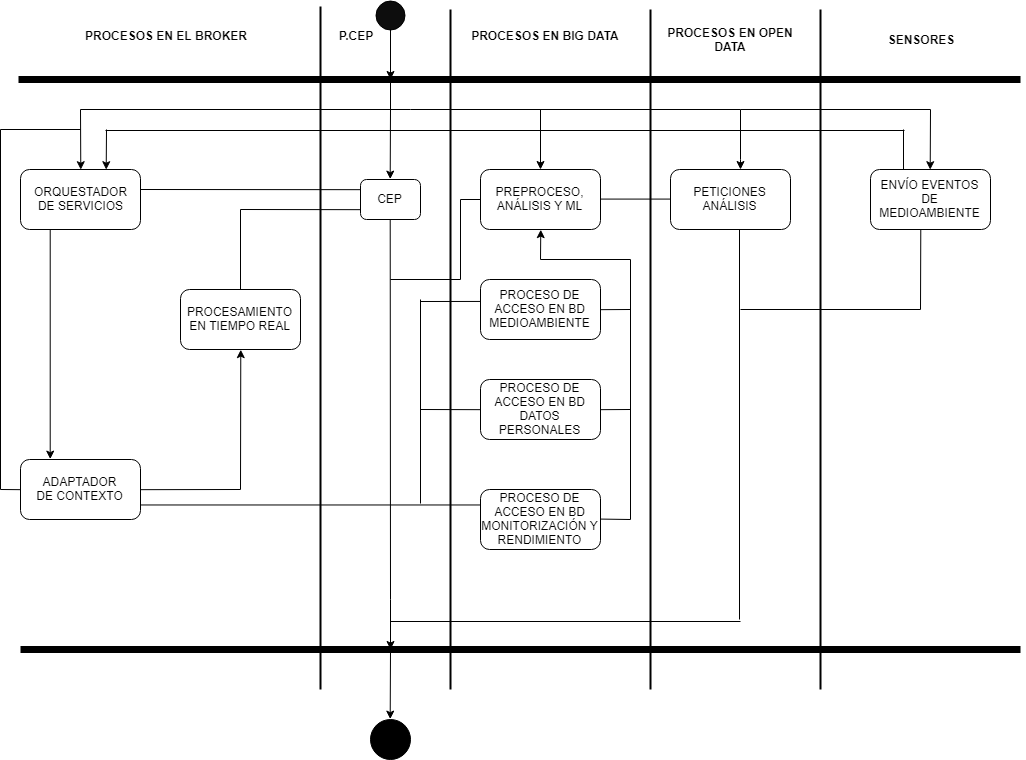

The diagram above was exported from draw.io. Its source (the exported page's mxGraphModel, read from the mxfile embedded in the PNG):
<mxGraphModel dx="1815" dy="1701" grid="1" gridSize="10" guides="1" tooltips="1" connect="1" arrows="1" fold="1" page="1" pageScale="1" pageWidth="827" pageHeight="1169" background="#ffffff" math="0" shadow="0">
  <root>
    <mxCell id="0" />
    <mxCell id="1" parent="0" />
    <mxCell id="J089U4MJrS7oItgth82V-2" value="ORQUESTADOR&lt;br&gt;DE SERVICIOS&lt;br&gt;" style="rounded=1;whiteSpace=wrap;html=1;" vertex="1" parent="1">
      <mxGeometry x="-800" y="-1000" width="120" height="60" as="geometry" />
    </mxCell>
    <mxCell id="J089U4MJrS7oItgth82V-3" value="ADAPTADOR&lt;br&gt;DE CONTEXTO&lt;br&gt;" style="rounded=1;whiteSpace=wrap;html=1;" vertex="1" parent="1">
      <mxGeometry x="-800" y="-710" width="120" height="60" as="geometry" />
    </mxCell>
    <mxCell id="J089U4MJrS7oItgth82V-4" value="PROCESAMIENTO EN TIEMPO REAL" style="rounded=1;whiteSpace=wrap;html=1;" vertex="1" parent="1">
      <mxGeometry x="-640" y="-880" width="120" height="60" as="geometry" />
    </mxCell>
    <mxCell id="J089U4MJrS7oItgth82V-6" value="" style="endArrow=none;html=1;strokeWidth=2;" edge="1" parent="1">
      <mxGeometry width="50" height="50" relative="1" as="geometry">
        <mxPoint x="-500" y="-480" as="sourcePoint" />
        <mxPoint x="-500" y="-1163" as="targetPoint" />
      </mxGeometry>
    </mxCell>
    <mxCell id="J089U4MJrS7oItgth82V-7" value="CEP" style="rounded=1;whiteSpace=wrap;html=1;" vertex="1" parent="1">
      <mxGeometry x="-460" y="-990" width="60" height="40" as="geometry" />
    </mxCell>
    <mxCell id="J089U4MJrS7oItgth82V-8" value="" style="endArrow=none;html=1;strokeWidth=2;" edge="1" parent="1">
      <mxGeometry width="50" height="50" relative="1" as="geometry">
        <mxPoint x="-370" y="-480" as="sourcePoint" />
        <mxPoint x="-370" y="-1160" as="targetPoint" />
      </mxGeometry>
    </mxCell>
    <mxCell id="J089U4MJrS7oItgth82V-9" value="PREPROCESO,&lt;br&gt;ANÁLISIS Y ML&lt;br&gt;" style="rounded=1;whiteSpace=wrap;html=1;" vertex="1" parent="1">
      <mxGeometry x="-340" y="-1000" width="120" height="60" as="geometry" />
    </mxCell>
    <mxCell id="J089U4MJrS7oItgth82V-10" value="PROCESO DE ACCESO EN BD MEDIOAMBIENTE" style="rounded=1;whiteSpace=wrap;html=1;" vertex="1" parent="1">
      <mxGeometry x="-340" y="-890" width="120" height="60" as="geometry" />
    </mxCell>
    <mxCell id="J089U4MJrS7oItgth82V-13" value="PROCESO DE ACCESO EN BD DATOS PERSONALES" style="rounded=1;whiteSpace=wrap;html=1;" vertex="1" parent="1">
      <mxGeometry x="-340" y="-790" width="120" height="60" as="geometry" />
    </mxCell>
    <mxCell id="J089U4MJrS7oItgth82V-14" value="PROCESO DE ACCESO EN BD MONITORIZACIÓN Y RENDIMIENTO" style="rounded=1;whiteSpace=wrap;html=1;" vertex="1" parent="1">
      <mxGeometry x="-340" y="-680" width="120" height="60" as="geometry" />
    </mxCell>
    <mxCell id="J089U4MJrS7oItgth82V-16" value="" style="endArrow=none;html=1;strokeWidth=2;" edge="1" parent="1">
      <mxGeometry width="50" height="50" relative="1" as="geometry">
        <mxPoint x="-170" y="-480" as="sourcePoint" />
        <mxPoint x="-170" y="-1160" as="targetPoint" />
      </mxGeometry>
    </mxCell>
    <mxCell id="J089U4MJrS7oItgth82V-17" value="PETICIONES ANÁLISIS" style="rounded=1;whiteSpace=wrap;html=1;" vertex="1" parent="1">
      <mxGeometry x="-150" y="-1000" width="120" height="60" as="geometry" />
    </mxCell>
    <mxCell id="J089U4MJrS7oItgth82V-18" value="" style="endArrow=none;html=1;" edge="1" parent="1">
      <mxGeometry width="50" height="50" relative="1" as="geometry">
        <mxPoint x="-740" y="-1060" as="sourcePoint" />
        <mxPoint x="-80" y="-1060" as="targetPoint" />
      </mxGeometry>
    </mxCell>
    <mxCell id="J089U4MJrS7oItgth82V-19" value="" style="endArrow=none;html=1;strokeWidth=7;" edge="1" parent="1">
      <mxGeometry width="50" height="50" relative="1" as="geometry">
        <mxPoint x="-802" y="-1090" as="sourcePoint" />
        <mxPoint x="200" y="-1090" as="targetPoint" />
      </mxGeometry>
    </mxCell>
    <mxCell id="J089U4MJrS7oItgth82V-21" value="" style="ellipse;whiteSpace=wrap;html=1;aspect=fixed;fillColor=#0D0D0D;" vertex="1" parent="1">
      <mxGeometry x="-445" y="-1169" width="29" height="29" as="geometry" />
    </mxCell>
    <mxCell id="J089U4MJrS7oItgth82V-23" value="" style="endArrow=classic;html=1;strokeWidth=1;exitX=0.5;exitY=1;exitDx=0;exitDy=0;" edge="1" parent="1">
      <mxGeometry width="50" height="50" relative="1" as="geometry">
        <mxPoint x="-430" y="-1140" as="sourcePoint" />
        <mxPoint x="-430" y="-1090" as="targetPoint" />
      </mxGeometry>
    </mxCell>
    <mxCell id="J089U4MJrS7oItgth82V-24" value="" style="endArrow=none;html=1;strokeColor=#000000;strokeWidth=1;" edge="1" parent="1">
      <mxGeometry width="50" height="50" relative="1" as="geometry">
        <mxPoint x="-430" y="-1060" as="sourcePoint" />
        <mxPoint x="-430" y="-1090" as="targetPoint" />
      </mxGeometry>
    </mxCell>
    <mxCell id="J089U4MJrS7oItgth82V-25" value="" style="endArrow=classic;html=1;strokeColor=#000000;strokeWidth=1;entryX=0.5;entryY=0;entryDx=0;entryDy=0;" edge="1" parent="1" target="J089U4MJrS7oItgth82V-2">
      <mxGeometry width="50" height="50" relative="1" as="geometry">
        <mxPoint x="-740" y="-1060" as="sourcePoint" />
        <mxPoint x="-720" y="-1020" as="targetPoint" />
      </mxGeometry>
    </mxCell>
    <mxCell id="J089U4MJrS7oItgth82V-26" value="" style="endArrow=classic;html=1;strokeColor=#000000;strokeWidth=1;exitX=0.25;exitY=1;exitDx=0;exitDy=0;entryX=0.25;entryY=0;entryDx=0;entryDy=0;" edge="1" parent="1" source="J089U4MJrS7oItgth82V-2" target="J089U4MJrS7oItgth82V-3">
      <mxGeometry width="50" height="50" relative="1" as="geometry">
        <mxPoint x="-780" y="-840" as="sourcePoint" />
        <mxPoint x="-730" y="-890" as="targetPoint" />
      </mxGeometry>
    </mxCell>
    <mxCell id="J089U4MJrS7oItgth82V-28" value="" style="endArrow=none;html=1;strokeColor=#000000;strokeWidth=1;exitX=1;exitY=0.5;exitDx=0;exitDy=0;" edge="1" parent="1" source="J089U4MJrS7oItgth82V-3">
      <mxGeometry width="50" height="50" relative="1" as="geometry">
        <mxPoint x="-680" y="-650" as="sourcePoint" />
        <mxPoint x="-580" y="-680" as="targetPoint" />
      </mxGeometry>
    </mxCell>
    <mxCell id="J089U4MJrS7oItgth82V-29" value="" style="endArrow=classic;html=1;strokeColor=#000000;strokeWidth=1;entryX=0.5;entryY=1;entryDx=0;entryDy=0;" edge="1" parent="1" target="J089U4MJrS7oItgth82V-4">
      <mxGeometry width="50" height="50" relative="1" as="geometry">
        <mxPoint x="-580" y="-680" as="sourcePoint" />
        <mxPoint x="-560" y="-730" as="targetPoint" />
      </mxGeometry>
    </mxCell>
    <mxCell id="J089U4MJrS7oItgth82V-33" value="" style="endArrow=classic;html=1;strokeColor=#000000;strokeWidth=1;entryX=0.5;entryY=0;entryDx=0;entryDy=0;" edge="1" parent="1" target="J089U4MJrS7oItgth82V-7">
      <mxGeometry width="50" height="50" relative="1" as="geometry">
        <mxPoint x="-430" y="-1060" as="sourcePoint" />
        <mxPoint x="-420" y="-1050" as="targetPoint" />
      </mxGeometry>
    </mxCell>
    <mxCell id="J089U4MJrS7oItgth82V-34" value="" style="endArrow=classic;html=1;strokeColor=#000000;strokeWidth=1;entryX=0.5;entryY=0;entryDx=0;entryDy=0;" edge="1" parent="1" target="J089U4MJrS7oItgth82V-9">
      <mxGeometry width="50" height="50" relative="1" as="geometry">
        <mxPoint x="-280" y="-1060" as="sourcePoint" />
        <mxPoint x="-240" y="-1050" as="targetPoint" />
      </mxGeometry>
    </mxCell>
    <mxCell id="J089U4MJrS7oItgth82V-35" value="" style="endArrow=classic;html=1;strokeColor=#000000;strokeWidth=1;" edge="1" parent="1" target="J089U4MJrS7oItgth82V-17">
      <mxGeometry width="50" height="50" relative="1" as="geometry">
        <mxPoint x="-80" y="-1060" as="sourcePoint" />
        <mxPoint x="-60" y="-1060" as="targetPoint" />
        <Array as="points">
          <mxPoint x="-80" y="-1000" />
        </Array>
      </mxGeometry>
    </mxCell>
    <mxCell id="J089U4MJrS7oItgth82V-36" value="" style="endArrow=none;html=1;strokeColor=#000000;strokeWidth=1;" edge="1" parent="1" source="J089U4MJrS7oItgth82V-4">
      <mxGeometry width="50" height="50" relative="1" as="geometry">
        <mxPoint x="-580" y="-900.7106781186548" as="sourcePoint" />
        <mxPoint x="-580" y="-960" as="targetPoint" />
      </mxGeometry>
    </mxCell>
    <mxCell id="J089U4MJrS7oItgth82V-37" value="" style="endArrow=none;html=1;strokeColor=#000000;strokeWidth=1;entryX=0;entryY=0.75;entryDx=0;entryDy=0;" edge="1" parent="1" target="J089U4MJrS7oItgth82V-7">
      <mxGeometry width="50" height="50" relative="1" as="geometry">
        <mxPoint x="-580" y="-960" as="sourcePoint" />
        <mxPoint x="-530" y="-980" as="targetPoint" />
      </mxGeometry>
    </mxCell>
    <mxCell id="J089U4MJrS7oItgth82V-40" value="" style="endArrow=none;html=1;strokeColor=#000000;strokeWidth=1;entryX=0;entryY=0.25;entryDx=0;entryDy=0;" edge="1" parent="1" target="J089U4MJrS7oItgth82V-7">
      <mxGeometry width="50" height="50" relative="1" as="geometry">
        <mxPoint x="-680" y="-980" as="sourcePoint" />
        <mxPoint x="-440" y="-1010" as="targetPoint" />
      </mxGeometry>
    </mxCell>
    <mxCell id="J089U4MJrS7oItgth82V-41" value="" style="endArrow=none;html=1;strokeColor=#000000;strokeWidth=1;exitX=1;exitY=0.75;exitDx=0;exitDy=0;entryX=0;entryY=0.25;entryDx=0;entryDy=0;" edge="1" parent="1" source="J089U4MJrS7oItgth82V-3" target="J089U4MJrS7oItgth82V-14">
      <mxGeometry width="50" height="50" relative="1" as="geometry">
        <mxPoint x="-680" y="-630" as="sourcePoint" />
        <mxPoint x="-630" y="-680" as="targetPoint" />
      </mxGeometry>
    </mxCell>
    <mxCell id="J089U4MJrS7oItgth82V-42" value="" style="endArrow=none;html=1;strokeColor=#000000;strokeWidth=1;" edge="1" parent="1">
      <mxGeometry width="50" height="50" relative="1" as="geometry">
        <mxPoint x="-400" y="-666" as="sourcePoint" />
        <mxPoint x="-400" y="-870" as="targetPoint" />
      </mxGeometry>
    </mxCell>
    <mxCell id="J089U4MJrS7oItgth82V-43" value="" style="endArrow=none;html=1;strokeColor=#000000;strokeWidth=1;entryX=0;entryY=0.367;entryDx=0;entryDy=0;entryPerimeter=0;" edge="1" parent="1" target="J089U4MJrS7oItgth82V-10">
      <mxGeometry width="50" height="50" relative="1" as="geometry">
        <mxPoint x="-400" y="-868" as="sourcePoint" />
        <mxPoint x="-340" y="-880" as="targetPoint" />
      </mxGeometry>
    </mxCell>
    <mxCell id="J089U4MJrS7oItgth82V-44" value="" style="endArrow=none;html=1;strokeColor=#000000;strokeWidth=1;entryX=0;entryY=0.5;entryDx=0;entryDy=0;" edge="1" parent="1" target="J089U4MJrS7oItgth82V-13">
      <mxGeometry width="50" height="50" relative="1" as="geometry">
        <mxPoint x="-400" y="-760" as="sourcePoint" />
        <mxPoint x="-340" y="-770" as="targetPoint" />
      </mxGeometry>
    </mxCell>
    <mxCell id="J089U4MJrS7oItgth82V-45" value="" style="endArrow=none;html=1;strokeColor=#000000;strokeWidth=1;exitX=1;exitY=0.5;exitDx=0;exitDy=0;entryX=0;entryY=0.5;entryDx=0;entryDy=0;" edge="1" parent="1" source="J089U4MJrS7oItgth82V-9" target="J089U4MJrS7oItgth82V-17">
      <mxGeometry width="50" height="50" relative="1" as="geometry">
        <mxPoint x="-220" y="-940" as="sourcePoint" />
        <mxPoint x="-170" y="-990" as="targetPoint" />
      </mxGeometry>
    </mxCell>
    <mxCell id="J089U4MJrS7oItgth82V-46" value="PROCESOS EN EL BROKER" style="text;html=1;strokeColor=none;fillColor=none;align=center;verticalAlign=middle;whiteSpace=wrap;rounded=0;strokeWidth=1;fontStyle=1" vertex="1" parent="1">
      <mxGeometry x="-740" y="-1144" width="170" height="20" as="geometry" />
    </mxCell>
    <mxCell id="J089U4MJrS7oItgth82V-47" value="PROCESOS EN BIG DATA" style="text;html=1;strokeColor=none;fillColor=none;align=center;verticalAlign=middle;whiteSpace=wrap;rounded=0;fontStyle=1" vertex="1" parent="1">
      <mxGeometry x="-350" y="-1144" width="150" height="20" as="geometry" />
    </mxCell>
    <mxCell id="J089U4MJrS7oItgth82V-48" value="PROCESOS EN OPEN DATA" style="text;html=1;strokeColor=none;fillColor=none;align=center;verticalAlign=middle;whiteSpace=wrap;rounded=0;fontStyle=1" vertex="1" parent="1">
      <mxGeometry x="-170" y="-1140" width="160" height="20" as="geometry" />
    </mxCell>
    <mxCell id="J089U4MJrS7oItgth82V-49" value="P.CEP" style="text;html=1;strokeColor=none;fillColor=none;align=center;verticalAlign=middle;whiteSpace=wrap;rounded=0;fontStyle=1" vertex="1" parent="1">
      <mxGeometry x="-485" y="-1144" width="40" height="20" as="geometry" />
    </mxCell>
    <mxCell id="J089U4MJrS7oItgth82V-54" value="" style="endArrow=none;html=1;strokeColor=#000000;strokeWidth=2;" edge="1" parent="1">
      <mxGeometry width="50" height="50" relative="1" as="geometry">
        <mxPoint y="-480" as="sourcePoint" />
        <mxPoint y="-1160" as="targetPoint" />
      </mxGeometry>
    </mxCell>
    <mxCell id="J089U4MJrS7oItgth82V-55" value="SENSORES" style="text;html=1;strokeColor=none;fillColor=none;align=center;verticalAlign=middle;whiteSpace=wrap;rounded=0;fontStyle=1" vertex="1" parent="1">
      <mxGeometry x="80" y="-1140" width="40" height="20" as="geometry" />
    </mxCell>
    <mxCell id="J089U4MJrS7oItgth82V-56" value="" style="endArrow=none;html=1;strokeColor=#000000;strokeWidth=1;" edge="1" parent="1">
      <mxGeometry width="50" height="50" relative="1" as="geometry">
        <mxPoint x="-80" y="-1060" as="sourcePoint" />
        <mxPoint x="110" y="-1060" as="targetPoint" />
      </mxGeometry>
    </mxCell>
    <mxCell id="J089U4MJrS7oItgth82V-57" value="ENVÍO EVENTOS DE MEDIOAMBIENTE" style="rounded=1;whiteSpace=wrap;html=1;strokeWidth=1;fillColor=#FFFFFF;" vertex="1" parent="1">
      <mxGeometry x="50" y="-1000" width="120" height="60" as="geometry" />
    </mxCell>
    <mxCell id="J089U4MJrS7oItgth82V-58" value="" style="endArrow=classic;html=1;strokeColor=#000000;strokeWidth=1;entryX=0.5;entryY=0;entryDx=0;entryDy=0;" edge="1" parent="1" target="J089U4MJrS7oItgth82V-57">
      <mxGeometry width="50" height="50" relative="1" as="geometry">
        <mxPoint x="110" y="-1060" as="sourcePoint" />
        <mxPoint x="180" y="-1050" as="targetPoint" />
      </mxGeometry>
    </mxCell>
    <mxCell id="J089U4MJrS7oItgth82V-59" value="" style="endArrow=none;html=1;strokeColor=#000000;strokeWidth=1;exitX=1;exitY=0.5;exitDx=0;exitDy=0;" edge="1" parent="1" source="J089U4MJrS7oItgth82V-10">
      <mxGeometry width="50" height="50" relative="1" as="geometry">
        <mxPoint x="-220" y="-830" as="sourcePoint" />
        <mxPoint x="-190" y="-860" as="targetPoint" />
      </mxGeometry>
    </mxCell>
    <mxCell id="J089U4MJrS7oItgth82V-60" value="" style="endArrow=none;html=1;strokeColor=#000000;strokeWidth=1;exitX=1;exitY=0.5;exitDx=0;exitDy=0;" edge="1" parent="1" source="J089U4MJrS7oItgth82V-13">
      <mxGeometry width="50" height="50" relative="1" as="geometry">
        <mxPoint x="-220" y="-740" as="sourcePoint" />
        <mxPoint x="-190" y="-760" as="targetPoint" />
      </mxGeometry>
    </mxCell>
    <mxCell id="J089U4MJrS7oItgth82V-61" value="" style="endArrow=none;html=1;strokeColor=#000000;strokeWidth=1;exitX=1;exitY=0.5;exitDx=0;exitDy=0;" edge="1" parent="1" source="J089U4MJrS7oItgth82V-14">
      <mxGeometry width="50" height="50" relative="1" as="geometry">
        <mxPoint x="-210" y="-630" as="sourcePoint" />
        <mxPoint x="-190" y="-650" as="targetPoint" />
      </mxGeometry>
    </mxCell>
    <mxCell id="J089U4MJrS7oItgth82V-62" value="" style="endArrow=none;html=1;strokeColor=#000000;strokeWidth=1;" edge="1" parent="1">
      <mxGeometry width="50" height="50" relative="1" as="geometry">
        <mxPoint x="-190" y="-650" as="sourcePoint" />
        <mxPoint x="-190" y="-910" as="targetPoint" />
      </mxGeometry>
    </mxCell>
    <mxCell id="J089U4MJrS7oItgth82V-63" value="" style="endArrow=none;html=1;strokeColor=#000000;strokeWidth=1;" edge="1" parent="1">
      <mxGeometry width="50" height="50" relative="1" as="geometry">
        <mxPoint x="-280" y="-910" as="sourcePoint" />
        <mxPoint x="-190" y="-910" as="targetPoint" />
      </mxGeometry>
    </mxCell>
    <mxCell id="J089U4MJrS7oItgth82V-64" value="" style="endArrow=classic;html=1;strokeColor=#000000;strokeWidth=1;entryX=0.5;entryY=1;entryDx=0;entryDy=0;" edge="1" parent="1" target="J089U4MJrS7oItgth82V-9">
      <mxGeometry width="50" height="50" relative="1" as="geometry">
        <mxPoint x="-280" y="-910" as="sourcePoint" />
        <mxPoint x="-240" y="-930" as="targetPoint" />
      </mxGeometry>
    </mxCell>
    <mxCell id="J089U4MJrS7oItgth82V-65" value="" style="endArrow=none;html=1;strokeColor=#000000;strokeWidth=1;entryX=0;entryY=0.5;entryDx=0;entryDy=0;" edge="1" parent="1" target="J089U4MJrS7oItgth82V-3">
      <mxGeometry width="50" height="50" relative="1" as="geometry">
        <mxPoint x="-820" y="-680" as="sourcePoint" />
        <mxPoint x="-790" y="-700" as="targetPoint" />
      </mxGeometry>
    </mxCell>
    <mxCell id="J089U4MJrS7oItgth82V-66" value="" style="endArrow=none;html=1;strokeColor=#000000;strokeWidth=1;" edge="1" parent="1">
      <mxGeometry width="50" height="50" relative="1" as="geometry">
        <mxPoint x="-820" y="-680" as="sourcePoint" />
        <mxPoint x="-820" y="-1040" as="targetPoint" />
      </mxGeometry>
    </mxCell>
    <mxCell id="J089U4MJrS7oItgth82V-68" value="" style="endArrow=none;html=1;strokeColor=#000000;strokeWidth=1;" edge="1" parent="1">
      <mxGeometry width="50" height="50" relative="1" as="geometry">
        <mxPoint x="-820" y="-1040" as="sourcePoint" />
        <mxPoint x="-740" y="-1040" as="targetPoint" />
      </mxGeometry>
    </mxCell>
    <mxCell id="J089U4MJrS7oItgth82V-69" value="" style="endArrow=none;html=1;strokeColor=#000000;strokeWidth=1;entryX=0.5;entryY=1;entryDx=0;entryDy=0;" edge="1" parent="1" target="J089U4MJrS7oItgth82V-7">
      <mxGeometry width="50" height="50" relative="1" as="geometry">
        <mxPoint x="-430" y="-570" as="sourcePoint" />
        <mxPoint x="-410" y="-930" as="targetPoint" />
      </mxGeometry>
    </mxCell>
    <mxCell id="J089U4MJrS7oItgth82V-70" value="" style="endArrow=none;html=1;strokeColor=#000000;strokeWidth=1;" edge="1" parent="1">
      <mxGeometry width="50" height="50" relative="1" as="geometry">
        <mxPoint x="-360" y="-890" as="sourcePoint" />
        <mxPoint x="-360" y="-970" as="targetPoint" />
      </mxGeometry>
    </mxCell>
    <mxCell id="J089U4MJrS7oItgth82V-71" value="" style="endArrow=none;html=1;strokeColor=#000000;strokeWidth=1;" edge="1" parent="1">
      <mxGeometry width="50" height="50" relative="1" as="geometry">
        <mxPoint x="-430" y="-890" as="sourcePoint" />
        <mxPoint x="-360" y="-890" as="targetPoint" />
      </mxGeometry>
    </mxCell>
    <mxCell id="J089U4MJrS7oItgth82V-72" value="" style="endArrow=none;html=1;strokeColor=#000000;strokeWidth=1;" edge="1" parent="1">
      <mxGeometry width="50" height="50" relative="1" as="geometry">
        <mxPoint x="-360" y="-970" as="sourcePoint" />
        <mxPoint x="-340" y="-970" as="targetPoint" />
      </mxGeometry>
    </mxCell>
    <mxCell id="J089U4MJrS7oItgth82V-75" value="" style="endArrow=none;html=1;strokeColor=#000000;strokeWidth=1;" edge="1" parent="1">
      <mxGeometry width="50" height="50" relative="1" as="geometry">
        <mxPoint x="-715" y="-1039" as="sourcePoint" />
        <mxPoint x="84" y="-1039" as="targetPoint" />
      </mxGeometry>
    </mxCell>
    <mxCell id="J089U4MJrS7oItgth82V-76" value="" style="endArrow=none;html=1;strokeColor=#000000;strokeWidth=1;exitX=0.25;exitY=0;exitDx=0;exitDy=0;" edge="1" parent="1">
      <mxGeometry width="50" height="50" relative="1" as="geometry">
        <mxPoint x="83" y="-1000" as="sourcePoint" />
        <mxPoint x="83" y="-1040" as="targetPoint" />
      </mxGeometry>
    </mxCell>
    <mxCell id="J089U4MJrS7oItgth82V-77" value="" style="endArrow=none;html=1;strokeColor=#000000;strokeWidth=1;entryX=0.558;entryY=1;entryDx=0;entryDy=0;entryPerimeter=0;" edge="1" parent="1">
      <mxGeometry width="50" height="50" relative="1" as="geometry">
        <mxPoint x="-81" y="-550" as="sourcePoint" />
        <mxPoint x="-81" y="-940" as="targetPoint" />
      </mxGeometry>
    </mxCell>
    <mxCell id="J089U4MJrS7oItgth82V-78" value="" style="endArrow=none;html=1;strokeColor=#000000;strokeWidth=1;entryX=0.417;entryY=1;entryDx=0;entryDy=0;entryPerimeter=0;" edge="1" parent="1" target="J089U4MJrS7oItgth82V-57">
      <mxGeometry width="50" height="50" relative="1" as="geometry">
        <mxPoint x="100" y="-860" as="sourcePoint" />
        <mxPoint x="130" y="-910" as="targetPoint" />
      </mxGeometry>
    </mxCell>
    <mxCell id="J089U4MJrS7oItgth82V-79" value="" style="endArrow=none;html=1;strokeColor=#000000;strokeWidth=1;" edge="1" parent="1">
      <mxGeometry width="50" height="50" relative="1" as="geometry">
        <mxPoint x="-80" y="-860" as="sourcePoint" />
        <mxPoint x="100" y="-860" as="targetPoint" />
      </mxGeometry>
    </mxCell>
    <mxCell id="J089U4MJrS7oItgth82V-80" value="" style="endArrow=none;html=1;strokeColor=#000000;strokeWidth=1;" edge="1" parent="1">
      <mxGeometry width="50" height="50" relative="1" as="geometry">
        <mxPoint x="-430" y="-548" as="sourcePoint" />
        <mxPoint x="-80" y="-548" as="targetPoint" />
      </mxGeometry>
    </mxCell>
    <mxCell id="J089U4MJrS7oItgth82V-81" value="" style="endArrow=none;html=1;strokeColor=#000000;strokeWidth=7;" edge="1" parent="1">
      <mxGeometry width="50" height="50" relative="1" as="geometry">
        <mxPoint x="-800" y="-520" as="sourcePoint" />
        <mxPoint x="200" y="-520" as="targetPoint" />
      </mxGeometry>
    </mxCell>
    <mxCell id="J089U4MJrS7oItgth82V-82" value="" style="endArrow=classic;html=1;strokeColor=#000000;strokeWidth=1;" edge="1" parent="1">
      <mxGeometry width="50" height="50" relative="1" as="geometry">
        <mxPoint x="-430" y="-570" as="sourcePoint" />
        <mxPoint x="-430" y="-520" as="targetPoint" />
      </mxGeometry>
    </mxCell>
    <mxCell id="J089U4MJrS7oItgth82V-83" value="" style="ellipse;whiteSpace=wrap;html=1;aspect=fixed;strokeWidth=1;fillColor=#000000;" vertex="1" parent="1">
      <mxGeometry x="-450" y="-450" width="40" height="40" as="geometry" />
    </mxCell>
    <mxCell id="J089U4MJrS7oItgth82V-84" value="" style="endArrow=classic;html=1;strokeColor=#000000;strokeWidth=1;entryX=0.5;entryY=0;entryDx=0;entryDy=0;" edge="1" parent="1" target="J089U4MJrS7oItgth82V-83">
      <mxGeometry width="50" height="50" relative="1" as="geometry">
        <mxPoint x="-430" y="-520" as="sourcePoint" />
        <mxPoint x="-370" y="-500" as="targetPoint" />
      </mxGeometry>
    </mxCell>
    <mxCell id="J089U4MJrS7oItgth82V-86" value="" style="endArrow=classic;html=1;strokeColor=#000000;strokeWidth=1;entryX=0.75;entryY=0;entryDx=0;entryDy=0;" edge="1" parent="1">
      <mxGeometry width="50" height="50" relative="1" as="geometry">
        <mxPoint x="-714" y="-1040" as="sourcePoint" />
        <mxPoint x="-714.2941176470588" y="-999.8235294117646" as="targetPoint" />
      </mxGeometry>
    </mxCell>
  </root>
</mxGraphModel>